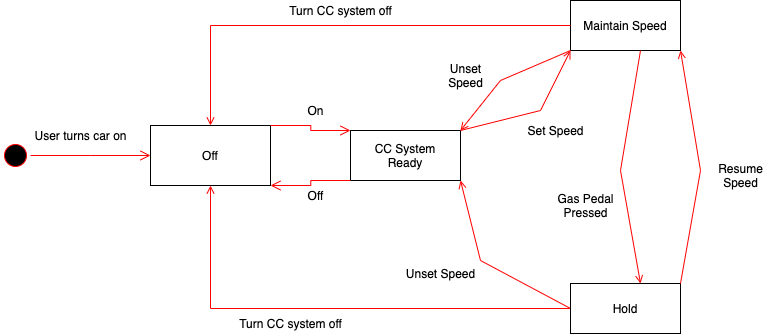

The diagram above was exported from draw.io. Its source (the exported page's mxGraphModel, read from the mxfile embedded in the PNG):
<mxGraphModel dx="825" dy="933" grid="1" gridSize="10" guides="1" tooltips="1" connect="1" arrows="1" fold="1" page="1" pageScale="1" pageWidth="1169" pageHeight="826" background="#ffffff" math="0" shadow="0">
  <root>
    <mxCell id="0" />
    <mxCell id="1" parent="0" />
    <mxCell id="20" value="" style="endArrow=open;strokeColor=#FF0000;endFill=1;rounded=0;exitX=0;exitY=0.5;exitDx=0;exitDy=0;entryX=1;entryY=1;entryDx=0;entryDy=0;" parent="1" source="8" target="7" edge="1">
      <mxGeometry relative="1" as="geometry">
        <mxPoint x="400" y="438" as="targetPoint" />
        <Array as="points">
          <mxPoint x="480" y="390" />
        </Array>
      </mxGeometry>
    </mxCell>
    <mxCell id="5" value="" style="ellipse;shape=startState;fillColor=#000000;strokeColor=#ff0000;" parent="1" vertex="1">
      <mxGeometry y="270" width="30" height="30" as="geometry" />
    </mxCell>
    <mxCell id="6" value="" style="edgeStyle=elbowEdgeStyle;elbow=horizontal;verticalAlign=bottom;endArrow=open;endSize=8;strokeColor=#FF0000;endFill=1;rounded=0" parent="1" source="5" edge="1">
      <mxGeometry x="14.5" y="128" as="geometry">
        <mxPoint x="150" y="285" as="targetPoint" />
      </mxGeometry>
    </mxCell>
    <mxCell id="7" value="CC System&#10;Ready" style="" parent="1" vertex="1">
      <mxGeometry x="350" y="260" width="110" height="50" as="geometry" />
    </mxCell>
    <mxCell id="12" value="" style="edgeStyle=elbowEdgeStyle;elbow=horizontal;strokeColor=#FF0000;endArrow=open;endFill=1;rounded=0;exitX=0;exitY=0.5;exitDx=0;exitDy=0;entryX=0.5;entryY=1;entryDx=0;entryDy=0;" parent="1" source="8" target="haH2HPyh2-QUXyj_Snn1-49" edge="1">
      <mxGeometry width="100" height="100" relative="1" as="geometry">
        <mxPoint x="74.5" y="378" as="sourcePoint" />
        <mxPoint x="380" y="60" as="targetPoint" />
        <Array as="points">
          <mxPoint x="210" y="400" />
        </Array>
      </mxGeometry>
    </mxCell>
    <mxCell id="9" value="" style="endArrow=open;strokeColor=#FF0000;endFill=1;rounded=0;entryX=0;entryY=1;entryDx=0;entryDy=0;exitX=1;exitY=0;exitDx=0;exitDy=0;" parent="1" source="7" target="10" edge="1">
      <mxGeometry relative="1" as="geometry">
        <Array as="points">
          <mxPoint x="540" y="240" />
        </Array>
      </mxGeometry>
    </mxCell>
    <mxCell id="8" value="Hold" style="" parent="1" vertex="1">
      <mxGeometry x="570" y="413" width="110" height="50" as="geometry" />
    </mxCell>
    <mxCell id="11" value="" style="endArrow=open;strokeColor=#FF0000;endFill=1;rounded=0;entryX=1;entryY=1;entryDx=0;entryDy=0;exitX=1;exitY=0;exitDx=0;exitDy=0;" parent="1" source="8" target="10" edge="1">
      <mxGeometry relative="1" as="geometry">
        <Array as="points">
          <mxPoint x="700" y="300" />
        </Array>
      </mxGeometry>
    </mxCell>
    <mxCell id="10" value="Maintain Speed" style="" parent="1" vertex="1">
      <mxGeometry x="570" y="130" width="110" height="50" as="geometry" />
    </mxCell>
    <mxCell id="haH2HPyh2-QUXyj_Snn1-42" value="User turns car on" style="text;html=1;align=center;verticalAlign=middle;resizable=0;points=[];autosize=1;" vertex="1" parent="1">
      <mxGeometry x="25" y="255" width="110" height="20" as="geometry" />
    </mxCell>
    <mxCell id="haH2HPyh2-QUXyj_Snn1-45" value="Set Speed" style="text;html=1;align=center;verticalAlign=middle;resizable=0;points=[];autosize=1;" vertex="1" parent="1">
      <mxGeometry x="520" y="250" width="70" height="20" as="geometry" />
    </mxCell>
    <mxCell id="haH2HPyh2-QUXyj_Snn1-47" value="" style="endArrow=open;strokeColor=#FF0000;endFill=1;rounded=0;entryX=1;entryY=0;entryDx=0;entryDy=0;exitX=0;exitY=1;exitDx=0;exitDy=0;" edge="1" parent="1" source="10" target="7">
      <mxGeometry relative="1" as="geometry">
        <mxPoint x="580" y="190" as="sourcePoint" />
        <mxPoint x="470" y="281.7241379310344" as="targetPoint" />
        <Array as="points">
          <mxPoint x="500" y="210" />
        </Array>
      </mxGeometry>
    </mxCell>
    <mxCell id="haH2HPyh2-QUXyj_Snn1-48" value="Unset&lt;br&gt;Speed&lt;br&gt;" style="text;html=1;align=center;verticalAlign=middle;resizable=0;points=[];autosize=1;" vertex="1" parent="1">
      <mxGeometry x="440" y="190" width="50" height="30" as="geometry" />
    </mxCell>
    <mxCell id="haH2HPyh2-QUXyj_Snn1-49" value="Off" style="rounded=0;whiteSpace=wrap;html=1;" vertex="1" parent="1">
      <mxGeometry x="150" y="255" width="120" height="60" as="geometry" />
    </mxCell>
    <mxCell id="haH2HPyh2-QUXyj_Snn1-50" value="" style="edgeStyle=elbowEdgeStyle;elbow=horizontal;verticalAlign=bottom;endArrow=open;endSize=8;strokeColor=#FF0000;endFill=1;rounded=0;entryX=0;entryY=0;entryDx=0;entryDy=0;exitX=1;exitY=0;exitDx=0;exitDy=0;" edge="1" parent="1" source="haH2HPyh2-QUXyj_Snn1-49" target="7">
      <mxGeometry x="254.5" y="127.41" as="geometry">
        <mxPoint x="350" y="284" as="targetPoint" />
        <mxPoint x="270" y="285" as="sourcePoint" />
        <Array as="points" />
      </mxGeometry>
    </mxCell>
    <mxCell id="haH2HPyh2-QUXyj_Snn1-51" value="Unset Speed" style="text;html=1;align=center;verticalAlign=middle;resizable=0;points=[];autosize=1;" vertex="1" parent="1">
      <mxGeometry x="400" y="393" width="80" height="20" as="geometry" />
    </mxCell>
    <mxCell id="haH2HPyh2-QUXyj_Snn1-52" value="Turn CC system off" style="text;html=1;align=center;verticalAlign=middle;resizable=0;points=[];autosize=1;" vertex="1" parent="1">
      <mxGeometry x="230" y="443" width="120" height="20" as="geometry" />
    </mxCell>
    <mxCell id="haH2HPyh2-QUXyj_Snn1-53" value="On&lt;br&gt;" style="text;html=1;align=center;verticalAlign=middle;resizable=0;points=[];autosize=1;" vertex="1" parent="1">
      <mxGeometry x="300" y="230" width="30" height="20" as="geometry" />
    </mxCell>
    <mxCell id="haH2HPyh2-QUXyj_Snn1-57" value="" style="edgeStyle=elbowEdgeStyle;elbow=horizontal;verticalAlign=bottom;endArrow=open;endSize=8;strokeColor=#FF0000;endFill=1;rounded=0;entryX=0;entryY=0;entryDx=0;entryDy=0;exitX=0;exitY=1;exitDx=0;exitDy=0;" edge="1" parent="1" source="7">
      <mxGeometry x="254.5" y="187.41" as="geometry">
        <mxPoint x="270" y="315" as="targetPoint" />
        <mxPoint x="350" y="320" as="sourcePoint" />
        <Array as="points" />
      </mxGeometry>
    </mxCell>
    <mxCell id="haH2HPyh2-QUXyj_Snn1-59" value="Off" style="text;html=1;align=center;verticalAlign=middle;resizable=0;points=[];autosize=1;" vertex="1" parent="1">
      <mxGeometry x="300" y="315" width="30" height="20" as="geometry" />
    </mxCell>
    <mxCell id="haH2HPyh2-QUXyj_Snn1-60" value="Resume&lt;br&gt;Speed" style="text;html=1;align=center;verticalAlign=middle;resizable=0;points=[];autosize=1;" vertex="1" parent="1">
      <mxGeometry x="710" y="290" width="60" height="30" as="geometry" />
    </mxCell>
    <mxCell id="haH2HPyh2-QUXyj_Snn1-61" value="" style="endArrow=open;strokeColor=#FF0000;endFill=1;rounded=0;entryX=1;entryY=1;entryDx=0;entryDy=0;exitX=1;exitY=0;exitDx=0;exitDy=0;" edge="1" parent="1">
      <mxGeometry relative="1" as="geometry">
        <mxPoint x="640" y="180" as="sourcePoint" />
        <mxPoint x="640" y="413" as="targetPoint" />
        <Array as="points">
          <mxPoint x="620" y="300" />
        </Array>
      </mxGeometry>
    </mxCell>
    <mxCell id="haH2HPyh2-QUXyj_Snn1-62" value="Gas Pedal&lt;br&gt;Pressed" style="text;html=1;align=center;verticalAlign=middle;resizable=0;points=[];autosize=1;" vertex="1" parent="1">
      <mxGeometry x="550" y="320" width="70" height="30" as="geometry" />
    </mxCell>
    <mxCell id="haH2HPyh2-QUXyj_Snn1-63" value="" style="edgeStyle=elbowEdgeStyle;elbow=horizontal;strokeColor=#FF0000;endArrow=open;endFill=1;rounded=0;exitX=0;exitY=0.5;exitDx=0;exitDy=0;entryX=0.5;entryY=0;entryDx=0;entryDy=0;" edge="1" parent="1" source="10" target="haH2HPyh2-QUXyj_Snn1-49">
      <mxGeometry width="100" height="100" relative="1" as="geometry">
        <mxPoint x="350" y="130" as="sourcePoint" />
        <mxPoint x="-10" y="7" as="targetPoint" />
        <Array as="points">
          <mxPoint x="210" y="180" />
        </Array>
      </mxGeometry>
    </mxCell>
    <mxCell id="haH2HPyh2-QUXyj_Snn1-64" value="Turn CC system off" style="text;html=1;align=center;verticalAlign=middle;resizable=0;points=[];autosize=1;" vertex="1" parent="1">
      <mxGeometry x="280" y="130" width="120" height="20" as="geometry" />
    </mxCell>
  </root>
</mxGraphModel>